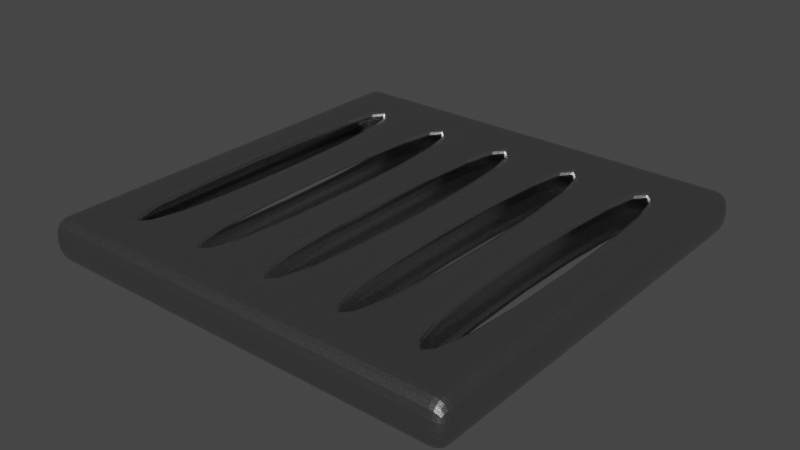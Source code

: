 # Source: Ventilas_del_miedo.blend  (saved by Blender 2.93.20; exported with 4.5.12 LTS)
import bpy
from mathutils import Matrix  # noqa: F401  (used for matrix-valued properties, if any)

bpy.ops.wm.read_factory_settings(use_empty=True)
scene = bpy.context.scene
scene.name = 'Scene'

# ---- collections
col_collection = bpy.data.collections.new('Collection'); scene.collection.children.link(col_collection)

# ---- materials (node trees are filled in below, after node groups)
mat_acero_galvanizado = bpy.data.materials.new('Acero galvanizado')
mat_acero_galvanizado.alpha_threshold = 0.0
mat_acero_galvanizado.use_transparent_shadow = False
mat_acero_galvanizado.line_color = (0.0, 0.0, 0.0, 1.0)

# ---- material node trees
mat_acero_galvanizado.use_nodes = True; mat_acero_galvanizado.node_tree.nodes.clear()
_N = mat_acero_galvanizado.node_tree.nodes; _L = mat_acero_galvanizado.node_tree.links
n0 = _N.new('ShaderNodeOutputMaterial'); n0.name = 'Material Output'; n0.location = (686, 300)
n1 = _N.new('ShaderNodeBsdfPrincipled'); n1.name = 'Principled BSDF'; n1.location = (396, 300)
n1.distribution = 'GGX'
n1.subsurface_method = 'BURLEY'
n1.inputs[0].default_value = (0.468, 0.468, 0.468, 1.0)
n1.inputs[1].default_value = 1.0
n1.inputs[3].default_value = 1.45
n1.inputs[27].default_value = (0.0, 0.0, 0.0, 1.0)
n1.inputs[28].default_value = 1.0
n2 = _N.new('ShaderNodeTexVoronoi'); n2.name = 'Voronoi Texture'; n2.location = (-580, 160)
n2.distance = 'MINKOWSKI'
n2.inputs[2].default_value = 60.0
n3 = _N.new('ShaderNodeValToRGB'); n3.name = 'ColorRamp'; n3.location = (-352, 120)
while len(n3.color_ramp.elements) > 1: n3.color_ramp.elements.remove(n3.color_ramp.elements[-1])
n3.color_ramp.elements[0].position = 0.0; n3.color_ramp.elements[0].color = (0.192, 0.192, 0.192, 1.0)
_e = n3.color_ramp.elements.new(1.0); _e.color = (0.39, 0.39, 0.39, 1.0)
n4 = _N.new('ShaderNodeTexNoise'); n4.name = 'Noise Texture'; n4.location = (-575, -146)
n4.inputs[2].default_value = 20.0
n4.inputs[3].default_value = 15.0
n5 = _N.new('ShaderNodeTexCoord'); n5.name = 'Texture Coordinate'; n5.location = (-816, -10)
n6 = _N.new('ShaderNodeBump'); n6.name = 'Bump'; n6.location = (-49, -68)
n6.inputs[0].default_value = 0.05
n6.inputs[1].default_value = 1.0
n6.inputs[2].default_value = 1.0
n7 = _N.new('ShaderNodeBump'); n7.name = 'Bump.001'; n7.location = (170, -169)
n7.inputs[0].default_value = 0.03
n7.inputs[1].default_value = 1.0
n7.inputs[2].default_value = 1.0
_L.new(n1.outputs[0], n0.inputs[0])
_L.new(n5.outputs[3], n2.inputs[0])
_L.new(n2.outputs[1], n3.inputs[0])
_L.new(n3.outputs[0], n1.inputs[2])
_L.new(n6.outputs[0], n7.inputs[4])
_L.new(n3.outputs[0], n6.inputs[3])
_L.new(n5.outputs[3], n4.inputs[0])
_L.new(n7.outputs[0], n1.inputs[5])
_L.new(n4.outputs[0], n7.inputs[3])
n0.is_active_output = True

# ---- world
world_world = bpy.data.worlds.new('World'); scene.world = world_world
world_world.use_nodes = True; world_world.node_tree.nodes.clear()
_N = world_world.node_tree.nodes; _L = world_world.node_tree.links
n0 = _N.new('ShaderNodeOutputWorld'); n0.name = 'World Output'; n0.location = (300, 300)
n1 = _N.new('ShaderNodeBackground'); n1.name = 'Background'; n1.location = (10, 300)
n1.inputs[0].default_value = (0.05088, 0.05088, 0.05088, 1.0)
_L.new(n1.outputs[0], n0.inputs[0])
n0.is_active_output = True
world_world.color = (0.05088, 0.05088, 0.05088)
world_world.use_sun_shadow = False
world_world.sun_shadow_jitter_overblur = 0.0

# ---- meshes
me_cube = bpy.data.meshes.new('Cube')
me_cube.from_pydata([(10.0, 10.0, 1.0), (10.0, 10.0, -1.0), (10.0, -10.0, 1.0), (10.0, -10.0, -1.0), (-10.0, 10.0, 1.0), (-10.0, 10.0, -1.0), (-10.0, -10.0, 1.0), (-10.0, -10.0, -1.0), (-10.0, 8.182, -1.0), (-10.0, 6.364, -1.0), (-10.0, 4.545, -1.0), (-10.0, 2.727, -1.0), (-10.0, 0.9091, -1.0), (-10.0, -0.9091, -1.0), (-10.0, -2.727, -1.0), (-10.0, -4.545, -1.0), (-10.0, -6.364, -1.0), (-10.0, -8.182, -1.0), (10.0, 8.182, 1.0), (10.0, 6.364, 1.0), (10.0, 4.545, 1.0), (10.0, 2.727, 1.0), (10.0, 0.9091, 1.0), (10.0, -0.9091, 1.0), (10.0, -2.727, 1.0), (10.0, -4.545, 1.0), (10.0, -6.364, 1.0), (10.0, -8.182, 1.0), (-10.0, -8.182, 1.0), (-10.0, -6.364, 1.0), (-10.0, -4.545, 1.0), (-10.0, -2.727, 1.0), (-10.0, -0.9091, 1.0), (-10.0, 0.9091, 1.0), (-10.0, 2.727, 1.0), (-10.0, 4.545, 1.0), (-10.0, 6.364, 1.0), (-10.0, 8.182, 1.0), (10.0, -8.182, -1.0), (10.0, -6.364, -1.0), (10.0, -4.545, -1.0), (10.0, -2.727, -1.0), (10.0, -0.9091, -1.0), (10.0, 0.9091, -1.0), (10.0, 2.727, -1.0), (10.0, 4.545, -1.0), (10.0, 6.364, -1.0), (10.0, 8.182, -1.0), (-8.0, 10.0, -1.0), (-8.0, -10.0, 1.0), (-8.0, -10.0, -1.0), (-8.0, 10.0, 1.0), (-8.0, 8.182, -1.0), (-8.0, 6.364, -1.0), (-8.0, 4.545, -1.0), (-8.0, 2.727, -1.0), (-8.0, 0.9091, -1.0), (-8.0, -0.9091, -1.0), (-8.0, -2.727, -1.0), (-8.0, -4.545, -1.0), (-8.0, -6.364, -1.0), (-8.0, -8.182, -1.0), (-8.0, 8.182, 1.0), (-8.0, 6.364, 1.0), (-8.0, 4.545, 1.0), (-8.0, 2.727, 1.0), (-8.0, 0.9091, 1.0), (-8.0, -0.9091, 1.0), (-8.0, -2.727, 1.0), (-8.0, -4.545, 1.0), (-8.0, -6.364, 1.0), (-8.0, -8.182, 1.0), (8.2, -10.0, -1.0), (8.2, 10.0, 1.0), (8.2, 8.182, 1.0), (8.2, 6.364, 1.0), (8.2, 4.545, 1.0), (8.2, 2.727, 1.0), (8.2, 0.9091, 1.0), (8.2, -0.9091, 1.0), (8.2, -2.727, 1.0), (8.2, -4.545, 1.0), (8.2, -6.364, 1.0), (8.2, -8.182, 1.0), (8.2, 10.0, -1.0), (8.2, -10.0, 1.0), (8.2, 8.182, -1.0), (8.2, 6.364, -1.0), (8.2, 4.545, -1.0), (8.2, 2.727, -1.0), (8.2, 0.9091, -1.0), (8.2, -0.9091, -1.0), (8.2, -2.727, -1.0), (8.2, -4.545, -1.0), (8.2, -6.364, -1.0), (8.2, -8.182, -1.0), (-9.0, 10.0, -1.0), (-9.0, -10.0, 1.0), (-9.0, 8.182, -1.0), (-9.0, 6.364, -1.0), (-9.0, 4.545, -1.0), (-9.0, 2.727, -1.0), (-9.0, 0.9091, -1.0), (-9.0, -0.9091, -1.0), (-9.0, -2.727, -1.0), (-9.0, -4.545, -1.0), (-9.0, -6.364, -1.0), (-9.0, -8.182, -1.0), (-9.0, -10.0, -1.0), (-9.0, 10.0, 1.0), (-9.0, 8.182, 1.0), (-9.0, 6.364, 1.0), (-9.0, 4.545, 1.0), (-9.0, 2.727, 1.0), (-9.0, 0.9091, 1.0), (-9.0, -0.9091, 1.0), (-9.0, -2.727, 1.0), (-9.0, -4.545, 1.0), (-9.0, -6.364, 1.0), (-9.0, -8.182, 1.0), (9.1, -10.0, -1.0), (9.1, 10.0, 1.0), (9.1, 8.182, 1.0), (9.1, 6.364, 1.0), (9.1, 4.545, 1.0), (9.1, 2.727, 1.0), (9.1, 0.9091, 1.0), (9.1, -0.9091, 1.0), (9.1, -2.727, 1.0), (9.1, -4.545, 1.0), (9.1, -6.364, 1.0), (9.1, -8.182, 1.0), (9.1, 10.0, -1.0), (9.1, -10.0, 1.0), (9.1, 8.182, -1.0), (9.1, 6.364, -1.0), (9.1, 4.545, -1.0), (9.1, 2.727, -1.0), (9.1, 0.9091, -1.0), (9.1, -0.9091, -1.0), (9.1, -2.727, -1.0), (9.1, -4.545, -1.0), (9.1, -6.364, -1.0), (9.1, -8.182, -1.0), (-10.0, -9.091, -1.0), (10.0, -9.091, 1.0), (-10.0, -9.091, 1.0), (10.0, -9.091, -1.0), (-8.0, -9.091, -1.0), (-8.0, -9.091, 1.0), (8.2, -9.091, 1.0), (8.2, -9.091, -1.0), (-9.0, -9.091, -1.0), (-9.0, -9.091, 1.0), (9.1, -9.091, 1.0), (9.1, -9.091, -1.0), (-10.0, 9.091, 1.0), (10.0, 9.091, -1.0), (-10.0, 9.091, -1.0), (10.0, 9.091, 1.0), (-8.0, 9.091, 1.0), (-8.0, 9.091, -1.0), (8.2, 9.091, 1.0), (8.2, 9.091, -1.0), (-9.0, 9.091, -1.0), (-9.0, 9.091, 1.0), (9.1, 9.091, 1.0), (9.1, 9.091, -1.0)], [], [(153, 146, 6, 97), (108, 97, 6, 7), (158, 156, 4, 5), (155, 147, 3, 120), (147, 145, 2, 3), (132, 121, 0, 1), (157, 159, 18, 47), (47, 18, 19, 46), (46, 19, 20, 45), (45, 20, 21, 44), (44, 21, 22, 43), (43, 22, 23, 42), (42, 23, 24, 41), (41, 24, 25, 40), (40, 25, 26, 39), (39, 26, 27, 38), (167, 157, 47, 134), (134, 47, 46, 135), (135, 46, 45, 136), (136, 45, 44, 137), (137, 44, 43, 138), (138, 43, 42, 139), (139, 42, 41, 140), (140, 41, 40, 141), (141, 40, 39, 142), (142, 39, 38, 143), (144, 146, 28, 17), (17, 28, 29, 16), (16, 29, 30, 15), (15, 30, 31, 14), (14, 31, 32, 13), (13, 32, 33, 12), (12, 33, 34, 11), (11, 34, 35, 10), (10, 35, 36, 9), (9, 36, 37, 8), (165, 156, 37, 110), (110, 37, 36, 111), (111, 36, 35, 112), (112, 35, 34, 113), (113, 34, 33, 114), (114, 33, 32, 115), (115, 32, 31, 116), (116, 31, 30, 117), (117, 30, 29, 118), (118, 29, 28, 119), (81, 69, 70, 82), (79, 67, 68, 80), (77, 65, 66, 78), (75, 63, 64, 76), (162, 160, 62, 74), (106, 60, 61, 107), (105, 59, 60, 106), (104, 58, 59, 105), (103, 57, 58, 104), (102, 56, 57, 103), (101, 55, 56, 102), (100, 54, 55, 101), (99, 53, 54, 100), (98, 52, 53, 99), (164, 161, 52, 98), (96, 109, 51, 48), (152, 148, 50, 108), (72, 85, 49, 50), (150, 149, 49, 85), (154, 150, 85, 133), (120, 133, 85, 72), (166, 162, 74, 122), (122, 74, 75, 123), (123, 75, 76, 124), (124, 76, 77, 125), (125, 77, 78, 126), (126, 78, 79, 127), (127, 79, 80, 128), (128, 80, 81, 129), (129, 81, 82, 130), (130, 82, 83, 131), (59, 93, 94, 60), (57, 91, 92, 58), (55, 89, 90, 56), (53, 87, 88, 54), (161, 163, 86, 52), (48, 51, 73, 84), (148, 151, 72, 50), (144, 152, 108, 7), (5, 4, 109, 96), (158, 164, 98, 8), (8, 98, 99, 9), (9, 99, 100, 10), (10, 100, 101, 11), (11, 101, 102, 12), (12, 102, 103, 13), (13, 103, 104, 14), (14, 104, 105, 15), (15, 105, 106, 16), (16, 106, 107, 17), (70, 118, 119, 71), (69, 117, 118, 70), (68, 116, 117, 69), (67, 115, 116, 68), (66, 114, 115, 67), (65, 113, 114, 66), (64, 112, 113, 65), (63, 111, 112, 64), (62, 110, 111, 63), (160, 165, 110, 62), (50, 49, 97, 108), (149, 153, 97, 49), (26, 130, 131, 27), (25, 129, 130, 26), (24, 128, 129, 25), (23, 127, 128, 24), (22, 126, 127, 23), (21, 125, 126, 22), (20, 124, 125, 21), (19, 123, 124, 20), (18, 122, 123, 19), (159, 166, 122, 18), (3, 2, 133, 120), (145, 154, 133, 2), (94, 142, 143, 95), (93, 141, 142, 94), (92, 140, 141, 93), (91, 139, 140, 92), (90, 138, 139, 91), (89, 137, 138, 90), (88, 136, 137, 89), (87, 135, 136, 88), (86, 134, 135, 87), (163, 167, 134, 86), (84, 73, 121, 132), (151, 155, 120, 72), (95, 143, 155, 151), (27, 131, 154, 145), (71, 119, 153, 149), (17, 107, 152, 144), (61, 95, 151, 148), (131, 83, 150, 154), (83, 71, 149, 150), (107, 61, 148, 152), (7, 6, 146, 144), (38, 27, 145, 147), (143, 38, 147, 155), (119, 28, 146, 153), (84, 132, 167, 163), (0, 121, 166, 159), (51, 109, 165, 160), (5, 96, 164, 158), (48, 84, 163, 161), (121, 73, 162, 166), (96, 48, 161, 164), (73, 51, 160, 162), (109, 4, 156, 165), (132, 1, 157, 167), (1, 0, 159, 157), (8, 37, 156, 158)])
_uv = me_cube.uv_layers.new(name='UVMap')
_uv.uv.foreach_set('vector', [0.8625, 0.7386, 0.875, 0.7386, 0.875, 0.75, 0.8625, 0.75, 0.375, 0.9875, 0.625, 0.9875, 0.625, 1.0, 0.375, 1.0, 0.375, 0.2386, 0.625, 0.2386, 0.625, 0.25, 0.375, 0.25, 0.3637, 0.7386, 0.375, 0.7386, 0.375, 0.75, 0.3637, 0.75, 0.375, 0.7386, 0.625, 0.7386, 0.625, 0.75, 0.375, 0.75, 0.375, 0.4887, 0.625, 0.4887, 0.625, 0.5, 0.375, 0.5, 0.375, 0.5114, 0.625, 0.5114, 0.625, 0.5227, 0.375, 0.5227, 0.375, 0.5227, 0.625, 0.5227, 0.625, 0.5455, 0.375, 0.5455, 0.375, 0.5455, 0.625, 0.5455, 0.625, 0.5682, 0.375, 0.5682, 0.375, 0.5682, 0.625, 0.5682, 0.625, 0.5909, 0.375, 0.5909, 0.375, 0.5909, 0.625, 0.5909, 0.625, 0.6136, 0.375, 0.6136, 0.375, 0.6136, 0.625, 0.6136, 0.625, 0.6364, 0.375, 0.6364, 0.375, 0.6364, 0.625, 0.6364, 0.625, 0.6591, 0.375, 0.6591, 0.375, 0.6591, 0.625, 0.6591, 0.625, 0.6818, 0.375, 0.6818, 0.375, 0.6818, 0.625, 0.6818, 0.625, 0.7045, 0.375, 0.7045, 0.375, 0.7045, 0.625, 0.7045, 0.625, 0.7273, 0.375, 0.7273, 0.3638, 0.5114, 0.375, 0.5114, 0.375, 0.5227, 0.3638, 0.5227, 0.3638, 0.5227, 0.375, 0.5227, 0.375, 0.5455, 0.3637, 0.5455, 0.3637, 0.5455, 0.375, 0.5455, 0.375, 0.5682, 0.3637, 0.5682, 0.3637, 0.5682, 0.375, 0.5682, 0.375, 0.5909, 0.3637, 0.5909, 0.3637, 0.5909, 0.375, 0.5909, 0.375, 0.6136, 0.3637, 0.6136, 0.3637, 0.6136, 0.375, 0.6136, 0.375, 0.6364, 0.3637, 0.6364, 0.3637, 0.6364, 0.375, 0.6364, 0.375, 0.6591, 0.3637, 0.6591, 0.3637, 0.6591, 0.375, 0.6591, 0.375, 0.6818, 0.3637, 0.6818, 0.3637, 0.6818, 0.375, 0.6818, 0.375, 0.7045, 0.3637, 0.7045, 0.3637, 0.7045, 0.375, 0.7045, 0.375, 0.7273, 0.3637, 0.7273, 0.375, 0.01136, 0.625, 0.01136, 0.625, 0.02273, 0.375, 0.02273, 0.375, 0.02273, 0.625, 0.02273, 0.625, 0.04545, 0.375, 0.04545, 0.375, 0.04545, 0.625, 0.04545, 0.625, 0.06818, 0.375, 0.06818, 0.375, 0.06818, 0.625, 0.06818, 0.625, 0.09091, 0.375, 0.09091, 0.375, 0.09091, 0.625, 0.09091, 0.625, 0.1136, 0.375, 0.1136, 0.375, 0.1136, 0.625, 0.1136, 0.625, 0.1364, 0.375, 0.1364, 0.375, 0.1364, 0.625, 0.1364, 0.625, 0.1591, 0.375, 0.1591, 0.375, 0.1591, 0.625, 0.1591, 0.625, 0.1818, 0.375, 0.1818, 0.375, 0.1818, 0.625, 0.1818, 0.625, 0.2045, 0.375, 0.2045, 0.375, 0.2045, 0.625, 0.2045, 0.625, 0.2273, 0.375, 0.2273, 0.8625, 0.5114, 0.875, 0.5114, 0.875, 0.5227, 0.8625, 0.5227, 0.8625, 0.5227, 0.875, 0.5227, 0.875, 0.5455, 0.8625, 0.5455, 0.8625, 0.5455, 0.875, 0.5455, 0.875, 0.5682, 0.8625, 0.5682, 0.8625, 0.5682, 0.875, 0.5682, 0.875, 0.5909, 0.8625, 0.5909, 0.8625, 0.5909, 0.875, 0.5909, 0.875, 0.6136, 0.8625, 0.6136, 0.8625, 0.6136, 0.875, 0.6136, 0.875, 0.6364, 0.8625, 0.6364, 0.8625, 0.6364, 0.875, 0.6364, 0.875, 0.6591, 0.8625, 0.6591, 0.8625, 0.6591, 0.875, 0.6591, 0.875, 0.6818, 0.8625, 0.6818, 0.8625, 0.6818, 0.875, 0.6818, 0.875, 0.7045, 0.8625, 0.7045, 0.8625, 0.7045, 0.875, 0.7045, 0.875, 0.7273, 0.8625, 0.7273, 0.6475, 0.6818, 0.85, 0.6818, 0.85, 0.7045, 0.6475, 0.7045, 0.6475, 0.6364, 0.85, 0.6364, 0.85, 0.6591, 0.6475, 0.6591, 0.6475, 0.5909, 0.85, 0.5909, 0.85, 0.6136, 0.6475, 0.6136, 0.6475, 0.5455, 0.85, 0.5455, 0.85, 0.5682, 0.6475, 0.5682, 0.6475, 0.5114, 0.85, 0.5114, 0.85, 0.5227, 0.6475, 0.5227, 0.1375, 0.7045, 0.15, 0.7045, 0.15, 0.7273, 0.1375, 0.7273, 0.1375, 0.6818, 0.15, 0.6818, 0.15, 0.7045, 0.1375, 0.7045, 0.1375, 0.6591, 0.15, 0.6591, 0.15, 0.6818, 0.1375, 0.6818, 0.1375, 0.6364, 0.15, 0.6364, 0.15, 0.6591, 0.1375, 0.6591, 0.1375, 0.6136, 0.15, 0.6136, 0.15, 0.6364, 0.1375, 0.6364, 0.1375, 0.5909, 0.15, 0.5909, 0.15, 0.6136, 0.1375, 0.6136, 0.1375, 0.5682, 0.15, 0.5682, 0.15, 0.5909, 0.1375, 0.5909, 0.1375, 0.5455, 0.15, 0.5455, 0.15, 0.5682, 0.1375, 0.5682, 0.1375, 0.5227, 0.15, 0.5227, 0.15, 0.5455, 0.1375, 0.5455, 0.1375, 0.5114, 0.15, 0.5114, 0.15, 0.5227, 0.1375, 0.5227, 0.375, 0.2625, 0.625, 0.2625, 0.625, 0.275, 0.375, 0.275, 0.1375, 0.7386, 0.15, 0.7386, 0.15, 0.75, 0.1375, 0.75, 0.375, 0.7725, 0.625, 0.7725, 0.625, 0.975, 0.375, 0.975, 0.6475, 0.7386, 0.85, 0.7386, 0.85, 0.75, 0.6475, 0.75, 0.6363, 0.7386, 0.6475, 0.7386, 0.6475, 0.75, 0.6363, 0.75, 0.375, 0.7613, 0.625, 0.7612, 0.625, 0.7725, 0.375, 0.7725, 0.6363, 0.5114, 0.6475, 0.5114, 0.6475, 0.5227, 0.6363, 0.5227, 0.6363, 0.5227, 0.6475, 0.5227, 0.6475, 0.5455, 0.6363, 0.5455, 0.6363, 0.5455, 0.6475, 0.5455, 0.6475, 0.5682, 0.6363, 0.5682, 0.6363, 0.5682, 0.6475, 0.5682, 0.6475, 0.5909, 0.6363, 0.5909, 0.6363, 0.5909, 0.6475, 0.5909, 0.6475, 0.6136, 0.6363, 0.6136, 0.6363, 0.6136, 0.6475, 0.6136, 0.6475, 0.6364, 0.6363, 0.6364, 0.6363, 0.6364, 0.6475, 0.6364, 0.6475, 0.6591, 0.6363, 0.6591, 0.6363, 0.6591, 0.6475, 0.6591, 0.6475, 0.6818, 0.6363, 0.6818, 0.6363, 0.6818, 0.6475, 0.6818, 0.6475, 0.7045, 0.6363, 0.7045, 0.6363, 0.7045, 0.6475, 0.7045, 0.6475, 0.7273, 0.6363, 0.7273, 0.15, 0.6818, 0.3525, 0.6818, 0.3525, 0.7045, 0.15, 0.7045, 0.15, 0.6364, 0.3525, 0.6364, 0.3525, 0.6591, 0.15, 0.6591, 0.15, 0.5909, 0.3525, 0.5909, 0.3525, 0.6136, 0.15, 0.6136, 0.15, 0.5455, 0.3525, 0.5455, 0.3525, 0.5682, 0.15, 0.5682, 0.15, 0.5114, 0.3525, 0.5114, 0.3525, 0.5227, 0.15, 0.5227, 0.375, 0.275, 0.625, 0.275, 0.625, 0.4775, 0.375, 0.4775, 0.15, 0.7386, 0.3525, 0.7386, 0.3525, 0.75, 0.15, 0.75, 0.125, 0.7386, 0.1375, 0.7386, 0.1375, 0.75, 0.125, 0.75, 0.375, 0.25, 0.625, 0.25, 0.625, 0.2625, 0.375, 0.2625, 0.125, 0.5114, 0.1375, 0.5114, 0.1375, 0.5227, 0.125, 0.5227, 0.125, 0.5227, 0.1375, 0.5227, 0.1375, 0.5455, 0.125, 0.5455, 0.125, 0.5455, 0.1375, 0.5455, 0.1375, 0.5682, 0.125, 0.5682, 0.125, 0.5682, 0.1375, 0.5682, 0.1375, 0.5909, 0.125, 0.5909, 0.125, 0.5909, 0.1375, 0.5909, 0.1375, 0.6136, 0.125, 0.6136, 0.125, 0.6136, 0.1375, 0.6136, 0.1375, 0.6364, 0.125, 0.6364, 0.125, 0.6364, 0.1375, 0.6364, 0.1375, 0.6591, 0.125, 0.6591, 0.125, 0.6591, 0.1375, 0.6591, 0.1375, 0.6818, 0.125, 0.6818, 0.125, 0.6818, 0.1375, 0.6818, 0.1375, 0.7045, 0.125, 0.7045, 0.125, 0.7045, 0.1375, 0.7045, 0.1375, 0.7273, 0.125, 0.7273, 0.85, 0.7045, 0.8625, 0.7045, 0.8625, 0.7273, 0.85, 0.7273, 0.85, 0.6818, 0.8625, 0.6818, 0.8625, 0.7045, 0.85, 0.7045, 0.85, 0.6591, 0.8625, 0.6591, 0.8625, 0.6818, 0.85, 0.6818, 0.85, 0.6364, 0.8625, 0.6364, 0.8625, 0.6591, 0.85, 0.6591, 0.85, 0.6136, 0.8625, 0.6136, 0.8625, 0.6364, 0.85, 0.6364, 0.85, 0.5909, 0.8625, 0.5909, 0.8625, 0.6136, 0.85, 0.6136, 0.85, 0.5682, 0.8625, 0.5682, 0.8625, 0.5909, 0.85, 0.5909, 0.85, 0.5455, 0.8625, 0.5455, 0.8625, 0.5682, 0.85, 0.5682, 0.85, 0.5227, 0.8625, 0.5227, 0.8625, 0.5455, 0.85, 0.5455, 0.85, 0.5114, 0.8625, 0.5114, 0.8625, 0.5227, 0.85, 0.5227, 0.375, 0.975, 0.625, 0.975, 0.625, 0.9875, 0.375, 0.9875, 0.85, 0.7386, 0.8625, 0.7386, 0.8625, 0.75, 0.85, 0.75, 0.625, 0.7045, 0.6363, 0.7045, 0.6363, 0.7273, 0.625, 0.7273, 0.625, 0.6818, 0.6363, 0.6818, 0.6363, 0.7045, 0.625, 0.7045, 0.625, 0.6591, 0.6363, 0.6591, 0.6363, 0.6818, 0.625, 0.6818, 0.625, 0.6364, 0.6363, 0.6364, 0.6363, 0.6591, 0.625, 0.6591, 0.625, 0.6136, 0.6363, 0.6136, 0.6363, 0.6364, 0.625, 0.6364, 0.625, 0.5909, 0.6363, 0.5909, 0.6363, 0.6136, 0.625, 0.6136, 0.625, 0.5682, 0.6363, 0.5682, 0.6363, 0.5909, 0.625, 0.5909, 0.625, 0.5455, 0.6363, 0.5455, 0.6363, 0.5682, 0.625, 0.5682, 0.625, 0.5227, 0.6363, 0.5227, 0.6363, 0.5455, 0.625, 0.5455, 0.625, 0.5114, 0.6363, 0.5114, 0.6363, 0.5227, 0.625, 0.5227, 0.375, 0.75, 0.625, 0.75, 0.625, 0.7612, 0.375, 0.7613, 0.625, 0.7386, 0.6363, 0.7386, 0.6363, 0.75, 0.625, 0.75, 0.3525, 0.7045, 0.3637, 0.7045, 0.3637, 0.7273, 0.3525, 0.7273, 0.3525, 0.6818, 0.3637, 0.6818, 0.3637, 0.7045, 0.3525, 0.7045, 0.3525, 0.6591, 0.3637, 0.6591, 0.3637, 0.6818, 0.3525, 0.6818, 0.3525, 0.6364, 0.3637, 0.6364, 0.3637, 0.6591, 0.3525, 0.6591, 0.3525, 0.6136, 0.3637, 0.6136, 0.3637, 0.6364, 0.3525, 0.6364, 0.3525, 0.5909, 0.3637, 0.5909, 0.3637, 0.6136, 0.3525, 0.6136, 0.3525, 0.5682, 0.3637, 0.5682, 0.3637, 0.5909, 0.3525, 0.5909, 0.3525, 0.5455, 0.3637, 0.5455, 0.3637, 0.5682, 0.3525, 0.5682, 0.3525, 0.5227, 0.3638, 0.5227, 0.3637, 0.5455, 0.3525, 0.5455, 0.3525, 0.5114, 0.3638, 0.5114, 0.3638, 0.5227, 0.3525, 0.5227, 0.375, 0.4775, 0.625, 0.4775, 0.625, 0.4887, 0.375, 0.4887, 0.3525, 0.7386, 0.3637, 0.7386, 0.3637, 0.75, 0.3525, 0.75, 0.3525, 0.7273, 0.3637, 0.7273, 0.3637, 0.7386, 0.3525, 0.7386, 0.625, 0.7273, 0.6363, 0.7273, 0.6363, 0.7386, 0.625, 0.7386, 0.85, 0.7273, 0.8625, 0.7273, 0.8625, 0.7386, 0.85, 0.7386, 0.125, 0.7273, 0.1375, 0.7273, 0.1375, 0.7386, 0.125, 0.7386, 0.15, 0.7273, 0.3525, 0.7273, 0.3525, 0.7386, 0.15, 0.7386, 0.6363, 0.7273, 0.6475, 0.7273, 0.6475, 0.7386, 0.6363, 0.7386, 0.6475, 0.7273, 0.85, 0.7273, 0.85, 0.7386, 0.6475, 0.7386, 0.1375, 0.7273, 0.15, 0.7273, 0.15, 0.7386, 0.1375, 0.7386, 0.375, 0.0, 0.625, 0.0, 0.625, 0.01136, 0.375, 0.01136, 0.375, 0.7273, 0.625, 0.7273, 0.625, 0.7386, 0.375, 0.7386, 0.3637, 0.7273, 0.375, 0.7273, 0.375, 0.7386, 0.3637, 0.7386, 0.8625, 0.7273, 0.875, 0.7273, 0.875, 0.7386, 0.8625, 0.7386, 0.3525, 0.5, 0.3638, 0.5, 0.3638, 0.5114, 0.3525, 0.5114, 0.625, 0.5, 0.6363, 0.5, 0.6363, 0.5114, 0.625, 0.5114, 0.85, 0.5, 0.8625, 0.5, 0.8625, 0.5114, 0.85, 0.5114, 0.125, 0.5, 0.1375, 0.5, 0.1375, 0.5114, 0.125, 0.5114, 0.15, 0.5, 0.3525, 0.5, 0.3525, 0.5114, 0.15, 0.5114, 0.6363, 0.5, 0.6475, 0.5, 0.6475, 0.5114, 0.6363, 0.5114, 0.1375, 0.5, 0.15, 0.5, 0.15, 0.5114, 0.1375, 0.5114, 0.6475, 0.5, 0.85, 0.5, 0.85, 0.5114, 0.6475, 0.5114, 0.8625, 0.5, 0.875, 0.5, 0.875, 0.5114, 0.8625, 0.5114, 0.3638, 0.5, 0.375, 0.5, 0.375, 0.5114, 0.3638, 0.5114, 0.375, 0.5, 0.625, 0.5, 0.625, 0.5114, 0.375, 0.5114, 0.375, 0.2273, 0.625, 0.2273, 0.625, 0.2386, 0.375, 0.2386])
me_cube.materials.append(mat_acero_galvanizado)
me_cube.use_remesh_preserve_volume = False
me_cube.use_remesh_preserve_attributes = False
me_cube.use_mirror_vertex_groups = False
me_cube.update()

# ---- objects
ob_alcantarilla = bpy.data.objects.new('Alcantarilla', me_cube)

# ---- transforms, parenting, visibility, modifiers, constraints
ob_alcantarilla.location = (0.0, 0.0, 2.8)
ob_alcantarilla.rotation_euler = (4.371e-08, 7.55e-08, -1.571)
ob_alcantarilla.scale = (0.2104, 0.2104, 0.2104)
ob_alcantarilla.lock_rotations_4d = False
ob_alcantarilla.empty_display_type = 'ARROWS'
ob_alcantarilla.lineart.crease_threshold = 0.0
_m = ob_alcantarilla.modifiers.new('Solidify', 'SOLIDIFY')
_m.thickness = 0.5
_m = ob_alcantarilla.modifiers.new('Subdivision', 'SUBSURF')

# ---- collection membership
col_collection.objects.link(ob_alcantarilla)

# ---- scene / render settings (as saved in the file)
scene.frame_start = 1; scene.frame_end = 250; scene.frame_set(1)
scene.render.engine = 'BLENDER_EEVEE_NEXT'
scene.cycles.use_denoising = False
scene.cycles.samples = 128
scene.cycles.sampling_pattern = 'TABULATED_SOBOL'
scene.cycles.use_adaptive_sampling = False
scene.cycles.use_light_tree = False
scene.view_settings.view_transform = 'Filmic'
bpy.context.view_layer.update()

# ---- added for rendering (the .blend has no active camera and no usable light): camera, sun
cam_auto = bpy.data.cameras.new('AutoCamera')
cam_auto.lens = 50.0
cam_auto.sensor_width = 36.0
cam_auto.clip_end = 1000.0
ob_auto_camera = bpy.data.objects.new('AutoCamera', cam_auto)
scene.collection.objects.link(ob_auto_camera)
ob_auto_camera.location = (5.52102, -6.62522, 7.21681)
ob_auto_camera.rotation_euler = (1.09748, -7.21219e-08, 0.694738)
scene.camera = ob_auto_camera
light_auto_sun = bpy.data.lights.new('AutoSun', 'SUN')
light_auto_sun.energy = 3.0
light_auto_sun.angle = 0.0523599
ob_auto_sun = bpy.data.objects.new('AutoSun', light_auto_sun)
scene.collection.objects.link(ob_auto_sun)
ob_auto_sun.rotation_euler = (0.872665, 0.174533, 0.523599)
bpy.context.view_layer.update()
